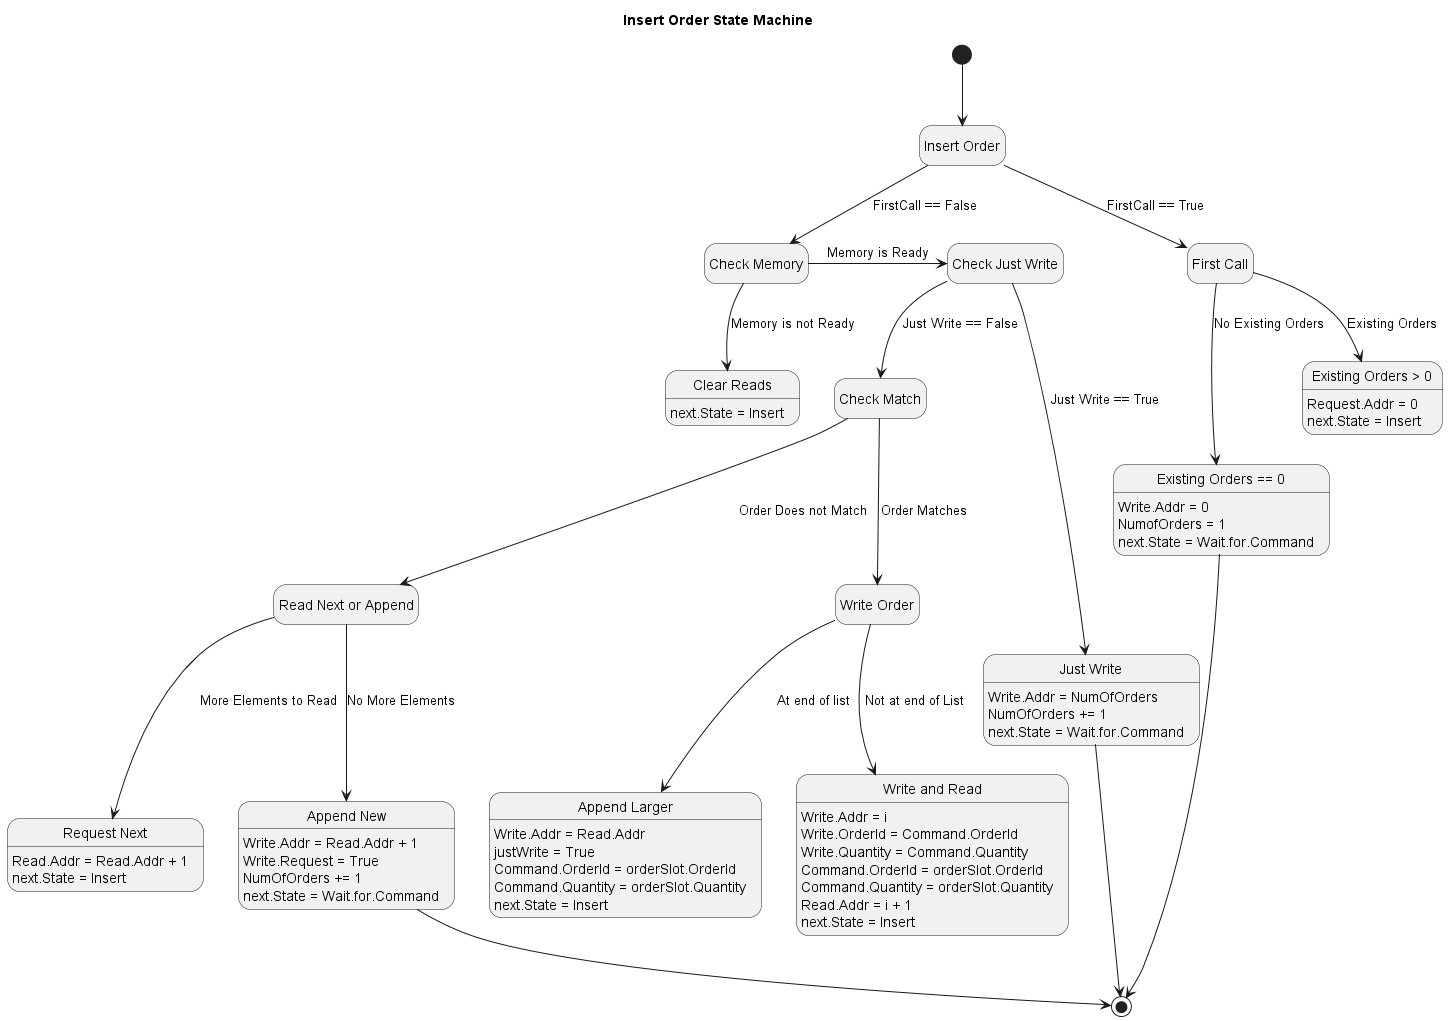

The diagram above was rendered by PlantUML. Its source (embedded in the PNG):
@startuml Insert_Order
hide empty description

title Insert Order State Machine


[*] --> insert_order

state "Insert Order" as insert_order

insert_order --> first_call: FirstCall == True

state "First Call" as first_call

state "Existing Orders > 0" as existing_orders_gt_0
    existing_orders_gt_0: Request.Addr = 0
    existing_orders_gt_0: next.State = Insert
state "Existing Orders == 0" as existing_orders_eg_0
    existing_orders_eg_0: Write.Addr = 0
    existing_orders_eg_0: NumofOrders = 1
    existing_orders_eg_0: next.State = Wait.for.Command

first_call --> existing_orders_gt_0: Existing Orders
first_call --> existing_orders_eg_0: No Existing Orders
'existing_orders_gt_0 --> insert_order ' Leaf
existing_orders_eg_0 --> [*]

insert_order --> check_memory: FirstCall == False

state "Check Memory" as check_memory

state "Clear Reads" as clear_reads: next.State = Insert
state "Check Just Write" as check_just_write

state "Just Write" as just_write
    just_write: Write.Addr = NumOfOrders
    just_write: NumOfOrders += 1
    just_write: next.State = Wait.for.Command

    check_memory --> clear_reads: Memory is not Ready
    'clear_reads --> insert_order ' Leaf
    check_memory -> check_just_write: Memory is Ready

    check_just_write --> just_write: Just Write == True
    just_write --> [*]
    check_just_write --> check_match: Just Write == False

' Check Match
state "Check Match" as check_match

state "Write Order" as write_order
state "Write and Read" as write_and_read
    write_and_read: Write.Addr = i
    write_and_read:  Write.OrderId = Command.OrderId
    write_and_read:  Write.Quantity = Command.Quantity
    write_and_read:  Command.OrderId = orderSlot.OrderId
    write_and_read:  Command.Quantity = orderSlot.Quantity
    write_and_read: Read.Addr = i + 1
    write_and_read: next.State = Insert

    state "Append Larger" as append_larger: Write.Addr = Read.Addr
        append_larger: justWrite = True
        append_larger: Command.OrderId = orderSlot.OrderId
        append_larger: Command.Quantity = orderSlot.Quantity
        append_larger: next.State = Insert

    state "Read Next or Append" as read_next
    state "Append New" as append_new: Write.Addr = Read.Addr + 1
        append_new: Write.Request = True
        append_new: NumOfOrders += 1
        append_new: next.State = Wait.for.Command
    state "Request Next" as request_next: Read.Addr = Read.Addr + 1
        request_next: next.State = Insert

' Check Match
check_match --> write_order: Order Matches
write_order --> write_and_read: Not at end of List
' write_and_read --> insert_order ' Leaf
write_order --> append_larger: At end of list
' append_larger --> insert_order ' Leaf

check_match --> read_next: Order Does not Match

read_next --> append_new: No More Elements
read_next --> request_next: More Elements to Read

'request_next --> insert_order ' Leaf

append_new --> [*]

@enduml